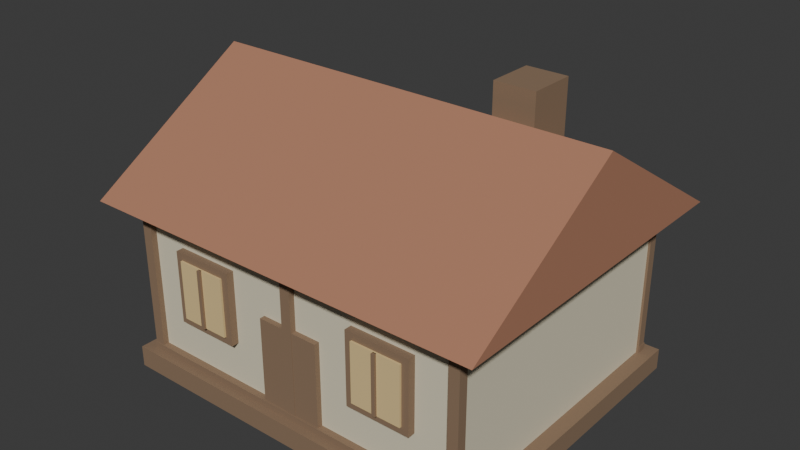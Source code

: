# Source: house.blend  (saved by Blender 5.0.119; exported with 4.5.12 LTS)
import bpy
from mathutils import Matrix  # noqa: F401  (used for matrix-valued properties, if any)

bpy.ops.wm.read_factory_settings(use_empty=True)
scene = bpy.context.scene
scene.name = 'Scene'

# ---- collections
col_collection = bpy.data.collections.new('Collection'); scene.collection.children.link(col_collection)

# ---- materials (node trees are filled in below, after node groups)
mat_town_timber = bpy.data.materials.new('Town timber')
mat_town_timber.diffuse_color = (0.26, 0.17, 0.105, 1.0)
mat_lime_plaster = bpy.data.materials.new('Lime plaster')
mat_lime_plaster.diffuse_color = (0.73, 0.67, 0.5, 1.0)
mat_terracotta_roof = bpy.data.materials.new('Terracotta roof')
mat_terracotta_roof.diffuse_color = (0.43, 0.2, 0.12, 1.0)
mat_amber_windows = bpy.data.materials.new('Amber windows')
mat_amber_windows.diffuse_color = (0.76, 0.57, 0.27, 1.0)

# ---- material node trees
mat_town_timber.use_nodes = True; mat_town_timber.node_tree.nodes.clear()
_N = mat_town_timber.node_tree.nodes; _L = mat_town_timber.node_tree.links
n0 = _N.new('ShaderNodeBsdfPrincipled'); n0.name = 'Principled BSDF'; n0.location = (-200, 100)
n0.inputs[0].default_value = (0.26, 0.17, 0.105, 1.0)
n0.inputs[2].default_value = 0.85
n1 = _N.new('ShaderNodeOutputMaterial'); n1.name = 'Material Output'; n1.location = (200, 100)
_L.new(n0.outputs[0], n1.inputs[0])
n1.is_active_output = True
mat_lime_plaster.use_nodes = True; mat_lime_plaster.node_tree.nodes.clear()
_N = mat_lime_plaster.node_tree.nodes; _L = mat_lime_plaster.node_tree.links
n0 = _N.new('ShaderNodeBsdfPrincipled'); n0.name = 'Principled BSDF'; n0.location = (-200, 100)
n0.inputs[0].default_value = (0.73, 0.67, 0.5, 1.0)
n0.inputs[2].default_value = 0.85
n1 = _N.new('ShaderNodeOutputMaterial'); n1.name = 'Material Output'; n1.location = (200, 100)
_L.new(n0.outputs[0], n1.inputs[0])
n1.is_active_output = True
mat_terracotta_roof.use_nodes = True; mat_terracotta_roof.node_tree.nodes.clear()
_N = mat_terracotta_roof.node_tree.nodes; _L = mat_terracotta_roof.node_tree.links
n0 = _N.new('ShaderNodeBsdfPrincipled'); n0.name = 'Principled BSDF'; n0.location = (-200, 100)
n0.inputs[0].default_value = (0.43, 0.2, 0.12, 1.0)
n0.inputs[2].default_value = 0.85
n1 = _N.new('ShaderNodeOutputMaterial'); n1.name = 'Material Output'; n1.location = (200, 100)
_L.new(n0.outputs[0], n1.inputs[0])
n1.is_active_output = True
mat_amber_windows.use_nodes = True; mat_amber_windows.node_tree.nodes.clear()
_N = mat_amber_windows.node_tree.nodes; _L = mat_amber_windows.node_tree.links
n0 = _N.new('ShaderNodeBsdfPrincipled'); n0.name = 'Principled BSDF'; n0.location = (-200, 100)
n0.inputs[0].default_value = (0.76, 0.57, 0.27, 1.0)
n0.inputs[2].default_value = 0.85
n1 = _N.new('ShaderNodeOutputMaterial'); n1.name = 'Material Output'; n1.location = (200, 100)
_L.new(n0.outputs[0], n1.inputs[0])
n1.is_active_output = True

# ---- world
world_world = bpy.data.worlds.new('World'); scene.world = world_world
world_world.use_nodes = True; world_world.node_tree.nodes.clear()
_N = world_world.node_tree.nodes; _L = world_world.node_tree.links
n0 = _N.new('ShaderNodeOutputWorld'); n0.name = 'World Output'; n0.location = (200, 100)
n1 = _N.new('ShaderNodeBackground'); n1.name = 'Background'; n1.location = (-200, 100)
n1.inputs[0].default_value = (0.05088, 0.05088, 0.05088, 1.0)
_L.new(n1.outputs[0], n0.inputs[0])
n0.is_active_output = True
world_world.color = (0.05088, 0.05088, 0.05088)
world_world.sun_shadow_jitter_overblur = 0.0

# ---- meshes
me_cube_028 = bpy.data.meshes.new('Cube.028')
me_cube_028.from_pydata([(-3.25, -2.65, -0.18), (-3.25, -2.65, 0.18), (-3.25, 2.65, -0.18), (-3.25, 2.65, 0.18), (3.25, -2.65, -0.18), (3.25, -2.65, 0.18), (3.25, 2.65, -0.18), (3.25, 2.65, 0.18), (-3.04, -2.5, -0.03), (-3.04, -2.5, 2.97), (-3.04, -2.34, -0.03), (-3.04, -2.34, 2.97), (-2.86, -2.5, -0.03), (-2.86, -2.5, 2.97), (-2.86, -2.34, -0.03), (-2.86, -2.34, 2.97), (-3.04, 2.34, -0.03), (-3.04, 2.34, 2.97), (-3.04, 2.5, -0.03), (-3.04, 2.5, 2.97), (-2.86, 2.34, -0.03), (-2.86, 2.34, 2.97), (-2.86, 2.5, -0.03), (-2.86, 2.5, 2.97), (-0.09, -2.5, -0.03), (-0.09, -2.5, 2.97), (-0.09, -2.34, -0.03), (-0.09, -2.34, 2.97), (0.09, -2.5, -0.03), (0.09, -2.5, 2.97), (0.09, -2.34, -0.03), (0.09, -2.34, 2.97), (-0.09, 2.34, -0.03), (-0.09, 2.34, 2.97), (-0.09, 2.5, -0.03), (-0.09, 2.5, 2.97), (0.09, 2.34, -0.03), (0.09, 2.34, 2.97), (0.09, 2.5, -0.03), (0.09, 2.5, 2.97), (2.86, -2.5, -0.03), (2.86, -2.5, 2.97), (2.86, -2.34, -0.03), (2.86, -2.34, 2.97), (3.04, -2.5, -0.03), (3.04, -2.5, 2.97), (3.04, -2.34, -0.03), (3.04, -2.34, 2.97), (2.86, 2.34, -0.03), (2.86, 2.34, 2.97), (2.86, 2.5, -0.03), (2.86, 2.5, 2.97), (3.04, 2.34, -0.03), (3.04, 2.34, 2.97), (3.04, 2.5, -0.03), (3.04, 2.5, 2.97), (-3.05, -2.515, 0.145), (-3.05, -2.515, 0.295), (-3.05, -2.365, 0.145), (-3.05, -2.365, 0.295), (3.05, -2.515, 0.145), (3.05, -2.515, 0.295), (3.05, -2.365, 0.145), (3.05, -2.365, 0.295), (-3.05, 2.365, 0.145), (-3.05, 2.365, 0.295), (-3.05, 2.515, 0.145), (-3.05, 2.515, 0.295), (3.05, 2.365, 0.145), (3.05, 2.365, 0.295), (3.05, 2.515, 0.145), (3.05, 2.515, 0.295), (-3.05, -2.515, 2.645), (-3.05, -2.515, 2.795), (-3.05, -2.365, 2.645), (-3.05, -2.365, 2.795), (3.05, -2.515, 2.645), (3.05, -2.515, 2.795), (3.05, -2.365, 2.645), (3.05, -2.365, 2.795), (-3.05, 2.365, 2.645), (-3.05, 2.365, 2.795), (-3.05, 2.515, 2.645), (-3.05, 2.515, 2.795), (3.05, 2.365, 2.645), (3.05, 2.365, 2.795), (3.05, 2.515, 2.645), (3.05, 2.515, 2.795), (-0.54, -2.49, 0.02), (-0.54, -2.49, 1.72), (-0.54, -2.37, 0.02), (-0.54, -2.37, 1.72), (0.54, -2.49, 0.02), (0.54, -2.49, 1.72), (0.54, -2.37, 0.02), (0.54, -2.37, 1.72), (-2.25, -2.53, 1.0), (-2.25, -2.53, 2.24), (-2.25, -2.39, 1.0), (-2.25, -2.39, 2.24), (-1.15, -2.53, 1.0), (-1.15, -2.53, 2.24), (-1.15, -2.39, 1.0), (-1.15, -2.39, 2.24), (-1.73, -2.605, 1.12), (-1.73, -2.605, 2.12), (-1.73, -2.555, 1.12), (-1.73, -2.555, 2.12), (-1.67, -2.605, 1.12), (-1.67, -2.605, 2.12), (-1.67, -2.555, 1.12), (-1.67, -2.555, 2.12), (1.15, -2.53, 1.0), (1.15, -2.53, 2.24), (1.15, -2.39, 1.0), (1.15, -2.39, 2.24), (2.25, -2.53, 1.0), (2.25, -2.53, 2.24), (2.25, -2.39, 1.0), (2.25, -2.39, 2.24), (1.67, -2.605, 1.12), (1.67, -2.605, 2.12), (1.67, -2.555, 1.12), (1.67, -2.555, 2.12), (1.73, -2.605, 1.12), (1.73, -2.605, 2.12), (1.73, -2.555, 1.12), (1.73, -2.555, 2.12), (1.45, 0.25, 3.02), (1.45, 0.25, 5.02), (1.45, 1.05, 3.02), (1.45, 1.05, 5.02), (2.15, 0.25, 3.02), (2.15, 0.25, 5.02), (2.15, 1.05, 3.02), (2.15, 1.05, 5.02)], [], [(0, 1, 3, 2), (2, 3, 7, 6), (6, 7, 5, 4), (4, 5, 1, 0), (2, 6, 4, 0), (7, 3, 1, 5), (8, 9, 11, 10), (10, 11, 15, 14), (14, 15, 13, 12), (12, 13, 9, 8), (10, 14, 12, 8), (15, 11, 9, 13), (16, 17, 19, 18), (18, 19, 23, 22), (22, 23, 21, 20), (20, 21, 17, 16), (18, 22, 20, 16), (23, 19, 17, 21), (24, 25, 27, 26), (26, 27, 31, 30), (30, 31, 29, 28), (28, 29, 25, 24), (26, 30, 28, 24), (31, 27, 25, 29), (32, 33, 35, 34), (34, 35, 39, 38), (38, 39, 37, 36), (36, 37, 33, 32), (34, 38, 36, 32), (39, 35, 33, 37), (40, 41, 43, 42), (42, 43, 47, 46), (46, 47, 45, 44), (44, 45, 41, 40), (42, 46, 44, 40), (47, 43, 41, 45), (48, 49, 51, 50), (50, 51, 55, 54), (54, 55, 53, 52), (52, 53, 49, 48), (50, 54, 52, 48), (55, 51, 49, 53), (56, 57, 59, 58), (58, 59, 63, 62), (62, 63, 61, 60), (60, 61, 57, 56), (58, 62, 60, 56), (63, 59, 57, 61), (64, 65, 67, 66), (66, 67, 71, 70), (70, 71, 69, 68), (68, 69, 65, 64), (66, 70, 68, 64), (71, 67, 65, 69), (72, 73, 75, 74), (74, 75, 79, 78), (78, 79, 77, 76), (76, 77, 73, 72), (74, 78, 76, 72), (79, 75, 73, 77), (80, 81, 83, 82), (82, 83, 87, 86), (86, 87, 85, 84), (84, 85, 81, 80), (82, 86, 84, 80), (87, 83, 81, 85), (88, 89, 91, 90), (90, 91, 95, 94), (94, 95, 93, 92), (92, 93, 89, 88), (90, 94, 92, 88), (95, 91, 89, 93), (96, 97, 99, 98), (98, 99, 103, 102), (102, 103, 101, 100), (100, 101, 97, 96), (98, 102, 100, 96), (103, 99, 97, 101), (104, 105, 107, 106), (106, 107, 111, 110), (110, 111, 109, 108), (108, 109, 105, 104), (106, 110, 108, 104), (111, 107, 105, 109), (112, 113, 115, 114), (114, 115, 119, 118), (118, 119, 117, 116), (116, 117, 113, 112), (114, 118, 116, 112), (119, 115, 113, 117), (120, 121, 123, 122), (122, 123, 127, 126), (126, 127, 125, 124), (124, 125, 121, 120), (122, 126, 124, 120), (127, 123, 121, 125), (128, 129, 131, 130), (130, 131, 135, 134), (134, 135, 133, 132), (132, 133, 129, 128), (130, 134, 132, 128), (135, 131, 129, 133)])
_uv = me_cube_028.uv_layers.new(name='UVMap')
_uv.uv.foreach_set('vector', [0.375, 0.0, 0.625, 0.0, 0.625, 0.25, 0.375, 0.25, 0.375, 0.25, 0.625, 0.25, 0.625, 0.5, 0.375, 0.5, 0.375, 0.5, 0.625, 0.5, 0.625, 0.75, 0.375, 0.75, 0.375, 0.75, 0.625, 0.75, 0.625, 1.0, 0.375, 1.0, 0.125, 0.5, 0.375, 0.5, 0.375, 0.75, 0.125, 0.75, 0.625, 0.5, 0.875, 0.5, 0.875, 0.75, 0.625, 0.75, 0.375, 0.0, 0.625, 0.0, 0.625, 0.25, 0.375, 0.25, 0.375, 0.25, 0.625, 0.25, 0.625, 0.5, 0.375, 0.5, 0.375, 0.5, 0.625, 0.5, 0.625, 0.75, 0.375, 0.75, 0.375, 0.75, 0.625, 0.75, 0.625, 1.0, 0.375, 1.0, 0.125, 0.5, 0.375, 0.5, 0.375, 0.75, 0.125, 0.75, 0.625, 0.5, 0.875, 0.5, 0.875, 0.75, 0.625, 0.75, 0.375, 0.0, 0.625, 0.0, 0.625, 0.25, 0.375, 0.25, 0.375, 0.25, 0.625, 0.25, 0.625, 0.5, 0.375, 0.5, 0.375, 0.5, 0.625, 0.5, 0.625, 0.75, 0.375, 0.75, 0.375, 0.75, 0.625, 0.75, 0.625, 1.0, 0.375, 1.0, 0.125, 0.5, 0.375, 0.5, 0.375, 0.75, 0.125, 0.75, 0.625, 0.5, 0.875, 0.5, 0.875, 0.75, 0.625, 0.75, 0.375, 0.0, 0.625, 0.0, 0.625, 0.25, 0.375, 0.25, 0.375, 0.25, 0.625, 0.25, 0.625, 0.5, 0.375, 0.5, 0.375, 0.5, 0.625, 0.5, 0.625, 0.75, 0.375, 0.75, 0.375, 0.75, 0.625, 0.75, 0.625, 1.0, 0.375, 1.0, 0.125, 0.5, 0.375, 0.5, 0.375, 0.75, 0.125, 0.75, 0.625, 0.5, 0.875, 0.5, 0.875, 0.75, 0.625, 0.75, 0.375, 0.0, 0.625, 0.0, 0.625, 0.25, 0.375, 0.25, 0.375, 0.25, 0.625, 0.25, 0.625, 0.5, 0.375, 0.5, 0.375, 0.5, 0.625, 0.5, 0.625, 0.75, 0.375, 0.75, 0.375, 0.75, 0.625, 0.75, 0.625, 1.0, 0.375, 1.0, 0.125, 0.5, 0.375, 0.5, 0.375, 0.75, 0.125, 0.75, 0.625, 0.5, 0.875, 0.5, 0.875, 0.75, 0.625, 0.75, 0.375, 0.0, 0.625, 0.0, 0.625, 0.25, 0.375, 0.25, 0.375, 0.25, 0.625, 0.25, 0.625, 0.5, 0.375, 0.5, 0.375, 0.5, 0.625, 0.5, 0.625, 0.75, 0.375, 0.75, 0.375, 0.75, 0.625, 0.75, 0.625, 1.0, 0.375, 1.0, 0.125, 0.5, 0.375, 0.5, 0.375, 0.75, 0.125, 0.75, 0.625, 0.5, 0.875, 0.5, 0.875, 0.75, 0.625, 0.75, 0.375, 0.0, 0.625, 0.0, 0.625, 0.25, 0.375, 0.25, 0.375, 0.25, 0.625, 0.25, 0.625, 0.5, 0.375, 0.5, 0.375, 0.5, 0.625, 0.5, 0.625, 0.75, 0.375, 0.75, 0.375, 0.75, 0.625, 0.75, 0.625, 1.0, 0.375, 1.0, 0.125, 0.5, 0.375, 0.5, 0.375, 0.75, 0.125, 0.75, 0.625, 0.5, 0.875, 0.5, 0.875, 0.75, 0.625, 0.75, 0.375, 0.0, 0.625, 0.0, 0.625, 0.25, 0.375, 0.25, 0.375, 0.25, 0.625, 0.25, 0.625, 0.5, 0.375, 0.5, 0.375, 0.5, 0.625, 0.5, 0.625, 0.75, 0.375, 0.75, 0.375, 0.75, 0.625, 0.75, 0.625, 1.0, 0.375, 1.0, 0.125, 0.5, 0.375, 0.5, 0.375, 0.75, 0.125, 0.75, 0.625, 0.5, 0.875, 0.5, 0.875, 0.75, 0.625, 0.75, 0.375, 0.0, 0.625, 0.0, 0.625, 0.25, 0.375, 0.25, 0.375, 0.25, 0.625, 0.25, 0.625, 0.5, 0.375, 0.5, 0.375, 0.5, 0.625, 0.5, 0.625, 0.75, 0.375, 0.75, 0.375, 0.75, 0.625, 0.75, 0.625, 1.0, 0.375, 1.0, 0.125, 0.5, 0.375, 0.5, 0.375, 0.75, 0.125, 0.75, 0.625, 0.5, 0.875, 0.5, 0.875, 0.75, 0.625, 0.75, 0.375, 0.0, 0.625, 0.0, 0.625, 0.25, 0.375, 0.25, 0.375, 0.25, 0.625, 0.25, 0.625, 0.5, 0.375, 0.5, 0.375, 0.5, 0.625, 0.5, 0.625, 0.75, 0.375, 0.75, 0.375, 0.75, 0.625, 0.75, 0.625, 1.0, 0.375, 1.0, 0.125, 0.5, 0.375, 0.5, 0.375, 0.75, 0.125, 0.75, 0.625, 0.5, 0.875, 0.5, 0.875, 0.75, 0.625, 0.75, 0.375, 0.0, 0.625, 0.0, 0.625, 0.25, 0.375, 0.25, 0.375, 0.25, 0.625, 0.25, 0.625, 0.5, 0.375, 0.5, 0.375, 0.5, 0.625, 0.5, 0.625, 0.75, 0.375, 0.75, 0.375, 0.75, 0.625, 0.75, 0.625, 1.0, 0.375, 1.0, 0.125, 0.5, 0.375, 0.5, 0.375, 0.75, 0.125, 0.75, 0.625, 0.5, 0.875, 0.5, 0.875, 0.75, 0.625, 0.75, 0.375, 0.0, 0.625, 0.0, 0.625, 0.25, 0.375, 0.25, 0.375, 0.25, 0.625, 0.25, 0.625, 0.5, 0.375, 0.5, 0.375, 0.5, 0.625, 0.5, 0.625, 0.75, 0.375, 0.75, 0.375, 0.75, 0.625, 0.75, 0.625, 1.0, 0.375, 1.0, 0.125, 0.5, 0.375, 0.5, 0.375, 0.75, 0.125, 0.75, 0.625, 0.5, 0.875, 0.5, 0.875, 0.75, 0.625, 0.75, 0.375, 0.0, 0.625, 0.0, 0.625, 0.25, 0.375, 0.25, 0.375, 0.25, 0.625, 0.25, 0.625, 0.5, 0.375, 0.5, 0.375, 0.5, 0.625, 0.5, 0.625, 0.75, 0.375, 0.75, 0.375, 0.75, 0.625, 0.75, 0.625, 1.0, 0.375, 1.0, 0.125, 0.5, 0.375, 0.5, 0.375, 0.75, 0.125, 0.75, 0.625, 0.5, 0.875, 0.5, 0.875, 0.75, 0.625, 0.75, 0.375, 0.0, 0.625, 0.0, 0.625, 0.25, 0.375, 0.25, 0.375, 0.25, 0.625, 0.25, 0.625, 0.5, 0.375, 0.5, 0.375, 0.5, 0.625, 0.5, 0.625, 0.75, 0.375, 0.75, 0.375, 0.75, 0.625, 0.75, 0.625, 1.0, 0.375, 1.0, 0.125, 0.5, 0.375, 0.5, 0.375, 0.75, 0.125, 0.75, 0.625, 0.5, 0.875, 0.5, 0.875, 0.75, 0.625, 0.75, 0.375, 0.0, 0.625, 0.0, 0.625, 0.25, 0.375, 0.25, 0.375, 0.25, 0.625, 0.25, 0.625, 0.5, 0.375, 0.5, 0.375, 0.5, 0.625, 0.5, 0.625, 0.75, 0.375, 0.75, 0.375, 0.75, 0.625, 0.75, 0.625, 1.0, 0.375, 1.0, 0.125, 0.5, 0.375, 0.5, 0.375, 0.75, 0.125, 0.75, 0.625, 0.5, 0.875, 0.5, 0.875, 0.75, 0.625, 0.75, 0.375, 0.0, 0.625, 0.0, 0.625, 0.25, 0.375, 0.25, 0.375, 0.25, 0.625, 0.25, 0.625, 0.5, 0.375, 0.5, 0.375, 0.5, 0.625, 0.5, 0.625, 0.75, 0.375, 0.75, 0.375, 0.75, 0.625, 0.75, 0.625, 1.0, 0.375, 1.0, 0.125, 0.5, 0.375, 0.5, 0.375, 0.75, 0.125, 0.75, 0.625, 0.5, 0.875, 0.5, 0.875, 0.75, 0.625, 0.75, 0.375, 0.0, 0.625, 0.0, 0.625, 0.25, 0.375, 0.25, 0.375, 0.25, 0.625, 0.25, 0.625, 0.5, 0.375, 0.5, 0.375, 0.5, 0.625, 0.5, 0.625, 0.75, 0.375, 0.75, 0.375, 0.75, 0.625, 0.75, 0.625, 1.0, 0.375, 1.0, 0.125, 0.5, 0.375, 0.5, 0.375, 0.75, 0.125, 0.75, 0.625, 0.5, 0.875, 0.5, 0.875, 0.75, 0.625, 0.75])
me_cube_028.materials.append(mat_town_timber)
me_cube_028.update()
me_cube_029 = bpy.data.meshes.new('Cube.029')
me_cube_029.from_pydata([(-3.0, -2.4, -1.5), (-3.0, -2.4, 1.5), (-3.0, 2.4, -1.5), (-3.0, 2.4, 1.5), (3.0, -2.4, -1.5), (3.0, -2.4, 1.5), (3.0, 2.4, -1.5), (3.0, 2.4, 1.5)], [], [(0, 1, 3, 2), (2, 3, 7, 6), (6, 7, 5, 4), (4, 5, 1, 0), (2, 6, 4, 0), (7, 3, 1, 5)])
_uv = me_cube_029.uv_layers.new(name='UVMap')
_uv.uv.foreach_set('vector', [0.375, 0.0, 0.625, 0.0, 0.625, 0.25, 0.375, 0.25, 0.375, 0.25, 0.625, 0.25, 0.625, 0.5, 0.375, 0.5, 0.375, 0.5, 0.625, 0.5, 0.625, 0.75, 0.375, 0.75, 0.375, 0.75, 0.625, 0.75, 0.625, 1.0, 0.375, 1.0, 0.125, 0.5, 0.375, 0.5, 0.375, 0.75, 0.125, 0.75, 0.625, 0.5, 0.875, 0.5, 0.875, 0.75, 0.625, 0.75])
me_cube_029.materials.append(mat_lime_plaster)
me_cube_029.update()
me_gabled_roof = bpy.data.meshes.new('Gabled roof')
me_gabled_roof.from_pydata([(-3.5, -2.9, 3.0), (3.5, -2.9, 3.0), (-3.5, 0.0, 4.8), (3.5, 0.0, 4.8), (-3.5, 2.9, 3.0), (3.5, 2.9, 3.0)], [], [(0, 1, 3, 2), (2, 3, 5, 4), (0, 2, 4), (1, 5, 3)])
me_gabled_roof.materials.append(mat_terracotta_roof)
me_gabled_roof.update()
me_cube_042 = bpy.data.meshes.new('Cube.042')
me_cube_042.from_pydata([(-0.43, -0.025, -0.5), (-0.43, -0.025, 0.5), (-0.43, 0.025, -0.5), (-0.43, 0.025, 0.5), (0.43, -0.025, -0.5), (0.43, -0.025, 0.5), (0.43, 0.025, -0.5), (0.43, 0.025, 0.5), (2.97, -0.025, -0.5), (2.97, -0.025, 0.5), (2.97, 0.025, -0.5), (2.97, 0.025, 0.5), (3.83, -0.025, -0.5), (3.83, -0.025, 0.5), (3.83, 0.025, -0.5), (3.83, 0.025, 0.5)], [], [(0, 1, 3, 2), (2, 3, 7, 6), (6, 7, 5, 4), (4, 5, 1, 0), (2, 6, 4, 0), (7, 3, 1, 5), (8, 9, 11, 10), (10, 11, 15, 14), (14, 15, 13, 12), (12, 13, 9, 8), (10, 14, 12, 8), (15, 11, 9, 13)])
_uv = me_cube_042.uv_layers.new(name='UVMap')
_uv.uv.foreach_set('vector', [0.375, 0.0, 0.625, 0.0, 0.625, 0.25, 0.375, 0.25, 0.375, 0.25, 0.625, 0.25, 0.625, 0.5, 0.375, 0.5, 0.375, 0.5, 0.625, 0.5, 0.625, 0.75, 0.375, 0.75, 0.375, 0.75, 0.625, 0.75, 0.625, 1.0, 0.375, 1.0, 0.125, 0.5, 0.375, 0.5, 0.375, 0.75, 0.125, 0.75, 0.625, 0.5, 0.875, 0.5, 0.875, 0.75, 0.625, 0.75, 0.375, 0.0, 0.625, 0.0, 0.625, 0.25, 0.375, 0.25, 0.375, 0.25, 0.625, 0.25, 0.625, 0.5, 0.375, 0.5, 0.375, 0.5, 0.625, 0.5, 0.625, 0.75, 0.375, 0.75, 0.375, 0.75, 0.625, 0.75, 0.625, 1.0, 0.375, 1.0, 0.125, 0.5, 0.375, 0.5, 0.375, 0.75, 0.125, 0.75, 0.625, 0.5, 0.875, 0.5, 0.875, 0.75, 0.625, 0.75])
me_cube_042.materials.append(mat_amber_windows)
me_cube_042.update()

# ---- objects
ob_stone_foundation = bpy.data.objects.new('Stone foundation', me_cube_028)
ob_plaster_house = bpy.data.objects.new('Plaster house', me_cube_029)
ob_gabled_roof = bpy.data.objects.new('Gabled roof', me_gabled_roof)
ob_window_glass = bpy.data.objects.new('Window glass', me_cube_042)

# ---- transforms, parenting, visibility, modifiers, constraints
ob_stone_foundation.location = (0.0, 0.0, 0.18)
ob_plaster_house.location = (0.0, 0.0, 1.65)
ob_gabled_roof.location = (0.0, 0.0, 0.0)
ob_window_glass.location = (-1.7, -2.54, 1.8)

# ---- collection membership
col_collection.objects.link(ob_stone_foundation)
col_collection.objects.link(ob_plaster_house)
col_collection.objects.link(ob_gabled_roof)
col_collection.objects.link(ob_window_glass)

# ---- scene / render settings (as saved in the file)
scene.frame_start = 1; scene.frame_end = 250; scene.frame_set(1)
scene.render.engine = 'BLENDER_EEVEE_NEXT'
scene.render.bake_bias = 0.0
scene.render.bake_samples = 0
scene.cycles.sampling_pattern = 'TABULATED_SOBOL'
scene.eevee.use_volume_custom_range = False
bpy.context.view_layer.update()

# ---- added for rendering (the .blend has no active camera and no usable light): camera, sun
cam_auto = bpy.data.cameras.new('AutoCamera')
cam_auto.lens = 50.0
cam_auto.sensor_width = 36.0
cam_auto.clip_end = 1000.0
ob_auto_camera = bpy.data.objects.new('AutoCamera', cam_auto)
scene.collection.objects.link(ob_auto_camera)
ob_auto_camera.location = (9.68971, -11.6277, 10.3518)
ob_auto_camera.rotation_euler = (1.09748, -7.21219e-08, 0.694738)
scene.camera = ob_auto_camera
light_auto_sun = bpy.data.lights.new('AutoSun', 'SUN')
light_auto_sun.energy = 3.0
light_auto_sun.angle = 0.0523599
ob_auto_sun = bpy.data.objects.new('AutoSun', light_auto_sun)
scene.collection.objects.link(ob_auto_sun)
ob_auto_sun.rotation_euler = (0.872665, 0.174533, 0.523599)
bpy.context.view_layer.update()
